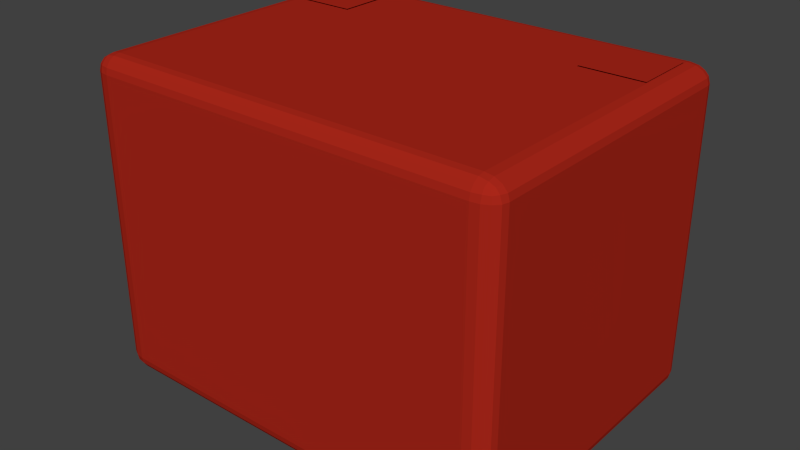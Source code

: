 # Source: FState_Highlight_Hashtag.blend  (saved by Blender 2.71.0; exported with 4.5.12 LTS)
import bpy
from mathutils import Matrix  # noqa: F401  (used for matrix-valued properties, if any)

bpy.ops.wm.read_factory_settings(use_empty=True)
scene = bpy.context.scene
scene.name = 'Scene'

# ---- collections
col_collection_1 = bpy.data.collections.new('Collection 1'); scene.collection.children.link(col_collection_1)

# ---- materials (node trees are filled in below, after node groups)
mat_material = bpy.data.materials.new('Material')
mat_material.alpha_threshold = 0.0
mat_material.use_transparent_shadow = False
mat_material.diffuse_color = (0.4, 0.02, 0.01, 1.0)
mat_material.roughness = 0.5
mat_material.line_color = (0.0, 0.0, 0.0, 1.0)
mat_material_002 = bpy.data.materials.new('Material.002')
mat_material_002.alpha_threshold = 0.0
mat_material_002.use_transparent_shadow = False
mat_material_002.diffuse_color = (0.4, 0.02, 0.01, 1.0)
mat_material_002.roughness = 0.5
mat_material_002.line_color = (0.0, 0.0, 0.0, 1.0)
mat_material_001 = bpy.data.materials.new('Material.001')
mat_material_001.alpha_threshold = 0.0
mat_material_001.use_transparent_shadow = False
mat_material_001.diffuse_color = (0.4, 0.02, 0.01, 1.0)
mat_material_001.roughness = 0.5
mat_material_001.line_color = (0.0, 0.0, 0.0, 1.0)

# ---- material node trees

# ---- world
world_world = bpy.data.worlds.new('World'); scene.world = world_world
world_world.color = (0.05088, 0.05088, 0.05088)
world_world.use_sun_shadow = False
world_world.sun_shadow_jitter_overblur = 0.0
world_world.cycles.sampling_method = 'MANUAL'
world_world.cycles.sample_map_resolution = 256

# ---- meshes
me_cube = bpy.data.meshes.new('Cube')
me_cube.from_pydata([(1.0, -0.675, 0.675), (0.9, -0.675, 0.75), (0.9, -0.75, 0.675), (0.9924, -0.675, 0.7037), (0.9707, -0.675, 0.728), (0.9924, -0.7037, 0.675), (0.9832, -0.7044, 0.7044), (0.9656, -0.7029, 0.7242), (0.9577, -0.7183, 0.7183), (0.9, -0.7037, 0.7443), (0.9, -0.728, 0.728), (0.9383, -0.675, 0.7443), (0.9392, -0.7044, 0.7374), (0.9372, -0.7242, 0.7242), (0.9383, -0.7443, 0.675), (0.9707, -0.728, 0.675), (0.9, -0.7443, 0.7037), (0.9392, -0.7374, 0.7044), (0.9656, -0.7242, 0.7029), (-0.9, -0.75, 0.675), (-0.9, -0.675, 0.75), (-1.0, -0.675, 0.675), (-0.9, -0.7443, 0.7037), (-0.9, -0.728, 0.728), (-0.9383, -0.7443, 0.675), (-0.9392, -0.7374, 0.7044), (-0.9372, -0.7242, 0.7242), (-0.9577, -0.7183, 0.7183), (-0.9383, -0.675, 0.7443), (-0.9707, -0.675, 0.728), (-0.9, -0.7037, 0.7443), (-0.9392, -0.7044, 0.7374), (-0.9656, -0.7029, 0.7242), (-0.9924, -0.7037, 0.675), (-0.9707, -0.728, 0.675), (-0.9924, -0.675, 0.7037), (-0.9832, -0.7044, 0.7044), (-0.9656, -0.7242, 0.7029), (-0.9, -0.75, -0.675), (-1.0, -0.675, -0.675), (-0.9, -0.675, -0.75), (-0.9383, -0.7443, -0.675), (-0.9707, -0.728, -0.675), (-0.9, -0.7443, -0.7037), (-0.9392, -0.7374, -0.7044), (-0.9656, -0.7242, -0.7029), (-0.9577, -0.7183, -0.7183), (-0.9924, -0.675, -0.7037), (-0.9707, -0.675, -0.728), (-0.9924, -0.7037, -0.675), (-0.9832, -0.7044, -0.7044), (-0.9656, -0.7029, -0.7242), (-0.9, -0.7037, -0.7443), (-0.9, -0.728, -0.728), (-0.9383, -0.675, -0.7443), (-0.9392, -0.7044, -0.7374), (-0.9372, -0.7242, -0.7242), (0.9, -0.675, -0.75), (1.0, -0.675, -0.675), (0.9, -0.75, -0.675), (0.9383, -0.675, -0.7443), (0.9707, -0.675, -0.728), (0.9, -0.7037, -0.7443), (0.9392, -0.7044, -0.7374), (0.9656, -0.7029, -0.7242), (0.9577, -0.7183, -0.7183), (0.9924, -0.7037, -0.675), (0.9707, -0.728, -0.675), (0.9924, -0.675, -0.7037), (0.9832, -0.7044, -0.7044), (0.9656, -0.7242, -0.7029), (0.9, -0.7443, -0.7037), (0.9, -0.728, -0.728), (0.9383, -0.7443, -0.675), (0.9392, -0.7374, -0.7044), (0.9372, -0.7242, -0.7242), (0.9, 0.675, 0.75), (1.0, 0.675, 0.675), (0.9, 0.75, 0.675), (0.9383, 0.675, 0.7443), (0.9707, 0.675, 0.728), (0.9, 0.7037, 0.7443), (0.9392, 0.7044, 0.7374), (0.9656, 0.7029, 0.7242), (0.9577, 0.7183, 0.7183), (0.9924, 0.7037, 0.675), (0.9707, 0.728, 0.675), (0.9924, 0.675, 0.7037), (0.9832, 0.7044, 0.7044), (0.9656, 0.7242, 0.7029), (0.9, 0.7443, 0.7037), (0.9, 0.728, 0.728), (0.9383, 0.7443, 0.675), (0.9392, 0.7374, 0.7044), (0.9372, 0.7242, 0.7242), (-0.9, 0.75, 0.675), (-1.0, 0.675, 0.675), (-0.9, 0.675, 0.75), (-0.9383, 0.7443, 0.675), (-0.9707, 0.728, 0.675), (-0.9, 0.7443, 0.7037), (-0.9392, 0.7374, 0.7044), (-0.9656, 0.7242, 0.7029), (-0.9577, 0.7183, 0.7183), (-0.9924, 0.675, 0.7037), (-0.9707, 0.675, 0.728), (-0.9924, 0.7037, 0.675), (-0.9832, 0.7044, 0.7044), (-0.9656, 0.7029, 0.7242), (-0.9, 0.7037, 0.7443), (-0.9, 0.728, 0.728), (-0.9383, 0.675, 0.7443), (-0.9392, 0.7044, 0.7374), (-0.9372, 0.7242, 0.7242), (-0.9, 0.75, -0.675), (-0.9, 0.675, -0.75), (-1.0, 0.675, -0.675), (-0.9, 0.7443, -0.7037), (-0.9, 0.728, -0.728), (-0.9383, 0.7443, -0.675), (-0.9392, 0.7374, -0.7044), (-0.9372, 0.7242, -0.7242), (-0.9577, 0.7183, -0.7183), (-0.9383, 0.675, -0.7443), (-0.9707, 0.675, -0.728), (-0.9, 0.7037, -0.7443), (-0.9392, 0.7044, -0.7374), (-0.9656, 0.7029, -0.7242), (-0.9924, 0.7037, -0.675), (-0.9707, 0.728, -0.675), (-0.9924, 0.675, -0.7037), (-0.9832, 0.7044, -0.7044), (-0.9656, 0.7242, -0.7029), (1.0, 0.675, -0.675), (0.9, 0.675, -0.75), (0.9, 0.75, -0.675), (0.9924, 0.675, -0.7037), (0.9707, 0.675, -0.728), (0.9924, 0.7037, -0.675), (0.9832, 0.7044, -0.7044), (0.9656, 0.7029, -0.7242), (0.9577, 0.7183, -0.7183), (0.9, 0.7037, -0.7443), (0.9, 0.728, -0.728), (0.9383, 0.675, -0.7443), (0.9392, 0.7044, -0.7374), (0.9372, 0.7242, -0.7242), (0.9383, 0.7443, -0.675), (0.9707, 0.728, -0.675), (0.9, 0.7443, -0.7037), (0.9392, 0.7374, -0.7044), (0.9656, 0.7242, -0.7029)], [], [(77, 0, 58, 133), (21, 96, 116, 39), (40, 115, 134, 57), (78, 135, 114, 95), (1, 76, 97, 20), (0, 3, 6, 5), (3, 4, 7, 6), (5, 6, 18, 15), (6, 7, 8, 18), (1, 9, 12, 11), (9, 10, 13, 12), (11, 12, 7, 4), (12, 13, 8, 7), (2, 14, 17, 16), (14, 15, 18, 17), (16, 17, 13, 10), (17, 18, 8, 13), (19, 22, 25, 24), (22, 23, 26, 25), (24, 25, 37, 34), (25, 26, 27, 37), (20, 28, 31, 30), (28, 29, 32, 31), (30, 31, 26, 23), (31, 32, 27, 26), (21, 33, 36, 35), (33, 34, 37, 36), (35, 36, 32, 29), (36, 37, 27, 32), (38, 41, 44, 43), (41, 42, 45, 44), (43, 44, 56, 53), (44, 45, 46, 56), (39, 47, 50, 49), (47, 48, 51, 50), (49, 50, 45, 42), (50, 51, 46, 45), (40, 52, 55, 54), (52, 53, 56, 55), (54, 55, 51, 48), (55, 56, 46, 51), (57, 60, 63, 62), (60, 61, 64, 63), (62, 63, 75, 72), (63, 64, 65, 75), (58, 66, 69, 68), (66, 67, 70, 69), (68, 69, 64, 61), (69, 70, 65, 64), (59, 71, 74, 73), (71, 72, 75, 74), (73, 74, 70, 67), (74, 75, 65, 70), (76, 79, 82, 81), (79, 80, 83, 82), (81, 82, 94, 91), (82, 83, 84, 94), (77, 85, 88, 87), (85, 86, 89, 88), (87, 88, 83, 80), (88, 89, 84, 83), (78, 90, 93, 92), (90, 91, 94, 93), (92, 93, 89, 86), (93, 94, 84, 89), (95, 98, 101, 100), (98, 99, 102, 101), (100, 101, 113, 110), (101, 102, 103, 113), (96, 104, 107, 106), (104, 105, 108, 107), (106, 107, 102, 99), (107, 108, 103, 102), (97, 109, 112, 111), (109, 110, 113, 112), (111, 112, 108, 105), (112, 113, 103, 108), (114, 117, 120, 119), (117, 118, 121, 120), (119, 120, 132, 129), (120, 121, 122, 132), (115, 123, 126, 125), (123, 124, 127, 126), (125, 126, 121, 118), (126, 127, 122, 121), (116, 128, 131, 130), (128, 129, 132, 131), (130, 131, 127, 124), (131, 132, 122, 127), (133, 136, 139, 138), (136, 137, 140, 139), (138, 139, 151, 148), (139, 140, 141, 151), (134, 142, 145, 144), (142, 143, 146, 145), (144, 145, 140, 137), (145, 146, 141, 140), (135, 147, 150, 149), (147, 148, 151, 150), (149, 150, 146, 143), (150, 151, 141, 146), (1, 20, 30, 9), (9, 30, 23, 10), (10, 23, 22, 16), (16, 22, 19, 2), (2, 59, 73, 14), (14, 73, 67, 15), (15, 67, 66, 5), (5, 66, 58, 0), (0, 77, 87, 3), (3, 87, 80, 4), (4, 80, 79, 11), (11, 79, 76, 1), (21, 39, 49, 33), (33, 49, 42, 34), (34, 42, 41, 24), (24, 41, 38, 19), (20, 97, 111, 28), (28, 111, 105, 29), (29, 105, 104, 35), (35, 104, 96, 21), (40, 57, 62, 52), (52, 62, 72, 53), (53, 72, 71, 43), (43, 71, 59, 38), (39, 116, 130, 47), (47, 130, 124, 48), (48, 124, 123, 54), (54, 123, 115, 40), (57, 134, 144, 60), (60, 144, 137, 61), (61, 137, 136, 68), (68, 136, 133, 58), (78, 95, 100, 90), (90, 100, 110, 91), (91, 110, 109, 81), (81, 109, 97, 76), (77, 133, 138, 85), (85, 138, 148, 86), (86, 148, 147, 92), (92, 147, 135, 78), (95, 114, 119, 98), (98, 119, 129, 99), (99, 129, 128, 106), (106, 128, 116, 96), (114, 135, 149, 117), (117, 149, 143, 118), (118, 143, 142, 125), (125, 142, 134, 115), (2, 19, 38, 59)])
me_cube.materials.append(mat_material)
me_cube.use_remesh_preserve_volume = False
me_cube.use_remesh_preserve_attributes = False
me_cube.use_mirror_vertex_groups = False
me_cube.update()
me_plane_001 = bpy.data.meshes.new('Plane.001')
me_plane_001.from_pydata([(-0.15, -0.15, 2.128e-07), (0.15, -0.15, -1.901e-07), (-0.15, 0.15, 1.901e-07), (0.15, 0.15, -2.128e-07)], [], [(0, 1, 3, 2)])
_uv = me_plane_001.uv_layers.new(name='UVMap')
_uv.uv.foreach_set('vector', [0.0001001, 9.998e-05, 0.9999, 0.0001, 0.9999, 0.9999, 9.998e-05, 0.9999])
me_plane_001.materials.append(mat_material_002)
me_plane_001.use_remesh_preserve_volume = False
me_plane_001.use_remesh_preserve_attributes = False
me_plane_001.use_mirror_vertex_groups = False
me_plane_001.update()
me_plane = bpy.data.meshes.new('Plane')
me_plane.from_pydata([(0.15, -0.15, -3.219e-08), (-0.15, -0.15, -1.311e-08), (0.15, 0.15, 1.311e-08), (-0.15, 0.15, 3.219e-08)], [], [(0, 1, 3, 2)])
_uv = me_plane.uv_layers.new(name='UVMap')
_uv.uv.foreach_set('vector', [0.0001001, 9.998e-05, 0.9999, 0.0001, 0.9999, 0.9999, 9.998e-05, 0.9999])
me_plane.materials.append(mat_material_001)
me_plane.use_remesh_preserve_volume = False
me_plane.use_remesh_preserve_attributes = False
me_plane.use_mirror_vertex_groups = False
me_plane.update()

# ---- objects
ob_cube = bpy.data.objects.new('Cube', me_cube)
ob_plane_001 = bpy.data.objects.new('Plane.001', me_plane_001)
ob_plane = bpy.data.objects.new('Plane', me_plane)

# ---- transforms, parenting, visibility, modifiers, constraints
ob_cube.location = (0.0, 0.0, 0.0)
ob_cube.lock_rotations_4d = False
ob_cube.empty_display_type = 'ARROWS'
ob_cube.lineart.crease_threshold = 0.0
ob_plane_001.parent = ob_cube
ob_plane_001.location = (0.75, 0.5, 0.7563)
ob_plane_001.lineart.crease_threshold = 0.0
ob_plane.parent = ob_cube
ob_plane.location = (-0.75, 0.5, 0.7564)
ob_plane.lineart.crease_threshold = 0.0

# ---- collection membership
col_collection_1.objects.link(ob_cube)
col_collection_1.objects.link(ob_plane_001)
col_collection_1.objects.link(ob_plane)

# ---- scene / render settings (as saved in the file)
scene.frame_start = 1; scene.frame_end = 250; scene.frame_set(1)
scene.render.engine = 'BLENDER_EEVEE_NEXT'
scene.render.resolution_percentage = 50
scene.render.dither_intensity = 0.0
scene.cycles.use_denoising = False
scene.cycles.samples = 10
scene.cycles.sampling_pattern = 'TABULATED_SOBOL'
scene.cycles.light_sampling_threshold = 0.0
scene.cycles.use_adaptive_sampling = False
scene.cycles.use_light_tree = False
scene.cycles.blur_glossy = 0.0
scene.cycles.volume_bounces = 1
scene.cycles.pixel_filter_type = 'GAUSSIAN'
scene.cycles.sample_clamp_indirect = 0.0
scene.view_settings.view_transform = 'Standard'
bpy.context.view_layer.update()

# ---- added for rendering (the .blend has no active camera and no usable light): camera, sun
cam_auto = bpy.data.cameras.new('AutoCamera')
cam_auto.lens = 50.0
cam_auto.sensor_width = 36.0
cam_auto.clip_end = 1000.0
ob_auto_camera = bpy.data.objects.new('AutoCamera', cam_auto)
scene.collection.objects.link(ob_auto_camera)
ob_auto_camera.location = (2.70051, -3.24061, 2.16359)
ob_auto_camera.rotation_euler = (1.09748, -7.21219e-08, 0.694738)
scene.camera = ob_auto_camera
light_auto_sun = bpy.data.lights.new('AutoSun', 'SUN')
light_auto_sun.energy = 3.0
light_auto_sun.angle = 0.0523599
ob_auto_sun = bpy.data.objects.new('AutoSun', light_auto_sun)
scene.collection.objects.link(ob_auto_sun)
ob_auto_sun.rotation_euler = (0.872665, 0.174533, 0.523599)
bpy.context.view_layer.update()

